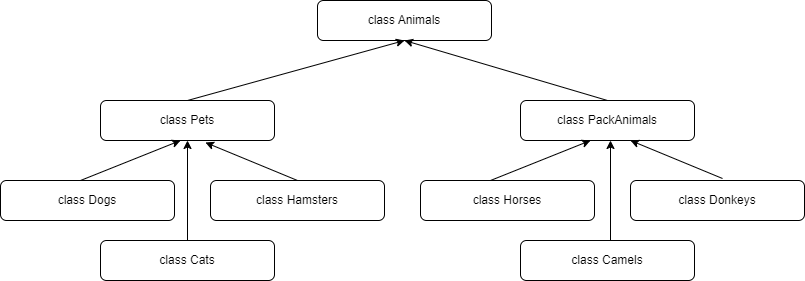

The diagram above was exported from draw.io. Its source (the exported page's mxGraphModel, read from the mxfile embedded in the PNG):
<mxGraphModel dx="1434" dy="829" grid="1" gridSize="10" guides="1" tooltips="1" connect="1" arrows="1" fold="1" page="1" pageScale="1" pageWidth="827" pageHeight="1169" math="0" shadow="0">
  <root>
    <mxCell id="0" />
    <mxCell id="1" parent="0" />
    <mxCell id="tiHjLmllwVtNKEWfJ-ZW-2" value="class Animals" style="rounded=1;whiteSpace=wrap;html=1;" vertex="1" parent="1">
      <mxGeometry x="327" y="60" width="174" height="40" as="geometry" />
    </mxCell>
    <mxCell id="tiHjLmllwVtNKEWfJ-ZW-3" style="edgeStyle=orthogonalEdgeStyle;rounded=0;orthogonalLoop=1;jettySize=auto;html=1;exitX=0.5;exitY=1;exitDx=0;exitDy=0;" edge="1" parent="1" source="tiHjLmllwVtNKEWfJ-ZW-2" target="tiHjLmllwVtNKEWfJ-ZW-2">
      <mxGeometry relative="1" as="geometry" />
    </mxCell>
    <mxCell id="tiHjLmllwVtNKEWfJ-ZW-5" value="class Pets" style="rounded=1;whiteSpace=wrap;html=1;" vertex="1" parent="1">
      <mxGeometry x="110" y="160" width="174" height="40" as="geometry" />
    </mxCell>
    <mxCell id="tiHjLmllwVtNKEWfJ-ZW-6" value="class PackAnimals" style="rounded=1;whiteSpace=wrap;html=1;" vertex="1" parent="1">
      <mxGeometry x="530" y="160" width="174" height="40" as="geometry" />
    </mxCell>
    <mxCell id="tiHjLmllwVtNKEWfJ-ZW-9" value="" style="endArrow=classic;html=1;rounded=0;exitX=0.5;exitY=0;exitDx=0;exitDy=0;entryX=0.5;entryY=1;entryDx=0;entryDy=0;" edge="1" parent="1" source="tiHjLmllwVtNKEWfJ-ZW-5" target="tiHjLmllwVtNKEWfJ-ZW-2">
      <mxGeometry width="50" height="50" relative="1" as="geometry">
        <mxPoint x="390" y="450" as="sourcePoint" />
        <mxPoint x="440" y="400" as="targetPoint" />
      </mxGeometry>
    </mxCell>
    <mxCell id="tiHjLmllwVtNKEWfJ-ZW-10" value="" style="endArrow=classic;html=1;rounded=0;exitX=0.5;exitY=0;exitDx=0;exitDy=0;entryX=0.5;entryY=1;entryDx=0;entryDy=0;" edge="1" parent="1" source="tiHjLmllwVtNKEWfJ-ZW-6" target="tiHjLmllwVtNKEWfJ-ZW-2">
      <mxGeometry width="50" height="50" relative="1" as="geometry">
        <mxPoint x="390" y="450" as="sourcePoint" />
        <mxPoint x="440" y="400" as="targetPoint" />
      </mxGeometry>
    </mxCell>
    <mxCell id="tiHjLmllwVtNKEWfJ-ZW-11" value="class Dogs" style="rounded=1;whiteSpace=wrap;html=1;" vertex="1" parent="1">
      <mxGeometry x="10" y="240" width="174" height="40" as="geometry" />
    </mxCell>
    <mxCell id="tiHjLmllwVtNKEWfJ-ZW-12" value="class Cats" style="rounded=1;whiteSpace=wrap;html=1;" vertex="1" parent="1">
      <mxGeometry x="110" y="300" width="174" height="40" as="geometry" />
    </mxCell>
    <mxCell id="tiHjLmllwVtNKEWfJ-ZW-13" value="class Hamsters" style="rounded=1;whiteSpace=wrap;html=1;" vertex="1" parent="1">
      <mxGeometry x="220" y="240" width="174" height="40" as="geometry" />
    </mxCell>
    <mxCell id="tiHjLmllwVtNKEWfJ-ZW-14" value="class Horses" style="rounded=1;whiteSpace=wrap;html=1;" vertex="1" parent="1">
      <mxGeometry x="430" y="240" width="174" height="40" as="geometry" />
    </mxCell>
    <mxCell id="tiHjLmllwVtNKEWfJ-ZW-15" value="class Donkeys" style="rounded=1;whiteSpace=wrap;html=1;" vertex="1" parent="1">
      <mxGeometry x="640" y="240" width="174" height="40" as="geometry" />
    </mxCell>
    <mxCell id="tiHjLmllwVtNKEWfJ-ZW-16" value="class Camels" style="rounded=1;whiteSpace=wrap;html=1;" vertex="1" parent="1">
      <mxGeometry x="530" y="300" width="174" height="40" as="geometry" />
    </mxCell>
    <mxCell id="tiHjLmllwVtNKEWfJ-ZW-17" value="" style="endArrow=classic;html=1;rounded=0;exitX=0.5;exitY=0;exitDx=0;exitDy=0;entryX=0.46;entryY=1;entryDx=0;entryDy=0;entryPerimeter=0;" edge="1" parent="1" target="tiHjLmllwVtNKEWfJ-ZW-5">
      <mxGeometry width="50" height="50" relative="1" as="geometry">
        <mxPoint x="90" y="240" as="sourcePoint" />
        <mxPoint x="280" y="190" as="targetPoint" />
      </mxGeometry>
    </mxCell>
    <mxCell id="tiHjLmllwVtNKEWfJ-ZW-18" value="" style="endArrow=classic;html=1;rounded=0;exitX=0.5;exitY=0;exitDx=0;exitDy=0;entryX=0.5;entryY=1;entryDx=0;entryDy=0;" edge="1" parent="1" source="tiHjLmllwVtNKEWfJ-ZW-12" target="tiHjLmllwVtNKEWfJ-ZW-5">
      <mxGeometry width="50" height="50" relative="1" as="geometry">
        <mxPoint x="100" y="250" as="sourcePoint" />
        <mxPoint x="200" y="210" as="targetPoint" />
      </mxGeometry>
    </mxCell>
    <mxCell id="tiHjLmllwVtNKEWfJ-ZW-19" value="" style="endArrow=classic;html=1;rounded=0;exitX=0.5;exitY=0;exitDx=0;exitDy=0;entryX=0.603;entryY=1.05;entryDx=0;entryDy=0;entryPerimeter=0;" edge="1" parent="1" source="tiHjLmllwVtNKEWfJ-ZW-13" target="tiHjLmllwVtNKEWfJ-ZW-5">
      <mxGeometry width="50" height="50" relative="1" as="geometry">
        <mxPoint x="207" y="310" as="sourcePoint" />
        <mxPoint x="207" y="210" as="targetPoint" />
      </mxGeometry>
    </mxCell>
    <mxCell id="tiHjLmllwVtNKEWfJ-ZW-20" value="" style="endArrow=classic;html=1;rounded=0;exitX=0.5;exitY=0;exitDx=0;exitDy=0;entryX=0.5;entryY=1;entryDx=0;entryDy=0;" edge="1" parent="1">
      <mxGeometry width="50" height="50" relative="1" as="geometry">
        <mxPoint x="620" y="300" as="sourcePoint" />
        <mxPoint x="620" y="200" as="targetPoint" />
      </mxGeometry>
    </mxCell>
    <mxCell id="tiHjLmllwVtNKEWfJ-ZW-21" value="" style="endArrow=classic;html=1;rounded=0;exitX=0.5;exitY=0;exitDx=0;exitDy=0;entryX=0.46;entryY=1;entryDx=0;entryDy=0;entryPerimeter=0;" edge="1" parent="1">
      <mxGeometry width="50" height="50" relative="1" as="geometry">
        <mxPoint x="500" y="240" as="sourcePoint" />
        <mxPoint x="600" y="200" as="targetPoint" />
      </mxGeometry>
    </mxCell>
    <mxCell id="tiHjLmllwVtNKEWfJ-ZW-22" value="" style="endArrow=classic;html=1;rounded=0;exitX=0.5;exitY=0;exitDx=0;exitDy=0;entryX=0.603;entryY=1.05;entryDx=0;entryDy=0;entryPerimeter=0;" edge="1" parent="1">
      <mxGeometry width="50" height="50" relative="1" as="geometry">
        <mxPoint x="732" y="238" as="sourcePoint" />
        <mxPoint x="640" y="200" as="targetPoint" />
      </mxGeometry>
    </mxCell>
  </root>
</mxGraphModel>